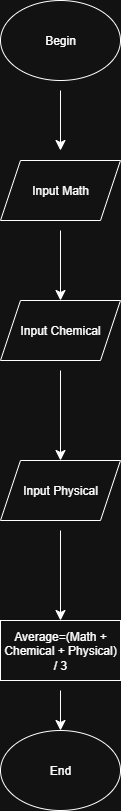

The diagram above was exported from draw.io. Its source (the exported page's mxGraphModel, read from the mxfile embedded in the PNG):
<mxGraphModel dx="1697" dy="893" grid="1" gridSize="10" guides="1" tooltips="1" connect="1" arrows="1" fold="1" page="1" pageScale="1" pageWidth="827" pageHeight="1169" math="0" shadow="0">
  <root>
    <mxCell id="0" />
    <mxCell id="1" parent="0" />
    <mxCell id="92NdalZRNeBff8fwql2M-1" value="Begin" style="ellipse;whiteSpace=wrap;html=1;" parent="1" vertex="1">
      <mxGeometry x="170" y="60" width="120" height="80" as="geometry" />
    </mxCell>
    <mxCell id="92NdalZRNeBff8fwql2M-2" value="" style="endArrow=classic;html=1;rounded=0;fontSize=12;startSize=8;endSize=8;curved=1;" parent="1" edge="1">
      <mxGeometry width="50" height="50" relative="1" as="geometry">
        <mxPoint x="230" y="150" as="sourcePoint" />
        <mxPoint x="230" y="210" as="targetPoint" />
      </mxGeometry>
    </mxCell>
    <mxCell id="92NdalZRNeBff8fwql2M-3" value="Input Math" style="shape=parallelogram;perimeter=parallelogramPerimeter;whiteSpace=wrap;html=1;fixedSize=1;" parent="1" vertex="1">
      <mxGeometry x="170" y="220" width="120" height="60" as="geometry" />
    </mxCell>
    <mxCell id="92NdalZRNeBff8fwql2M-4" value="" style="endArrow=classic;html=1;rounded=0;fontSize=12;startSize=8;endSize=8;curved=1;" parent="1" edge="1">
      <mxGeometry width="50" height="50" relative="1" as="geometry">
        <mxPoint x="230" y="290" as="sourcePoint" />
        <mxPoint x="230" y="360" as="targetPoint" />
      </mxGeometry>
    </mxCell>
    <mxCell id="92NdalZRNeBff8fwql2M-7" value="Input Physical" style="shape=parallelogram;perimeter=parallelogramPerimeter;whiteSpace=wrap;html=1;fixedSize=1;" parent="1" vertex="1">
      <mxGeometry x="170" y="520" width="120" height="60" as="geometry" />
    </mxCell>
    <mxCell id="92NdalZRNeBff8fwql2M-8" value="" style="endArrow=classic;html=1;rounded=0;fontSize=12;startSize=8;endSize=8;curved=1;entryX=0.5;entryY=0;entryDx=0;entryDy=0;" parent="1" target="92NdalZRNeBff8fwql2M-7" edge="1">
      <mxGeometry width="50" height="50" relative="1" as="geometry">
        <mxPoint x="230" y="430" as="sourcePoint" />
        <mxPoint x="280" y="380" as="targetPoint" />
      </mxGeometry>
    </mxCell>
    <mxCell id="92NdalZRNeBff8fwql2M-9" value="End" style="ellipse;whiteSpace=wrap;html=1;" parent="1" vertex="1">
      <mxGeometry x="170" y="790" width="120" height="80" as="geometry" />
    </mxCell>
    <mxCell id="92NdalZRNeBff8fwql2M-10" value="" style="endArrow=classic;html=1;rounded=0;fontSize=12;startSize=8;endSize=8;curved=1;" parent="1" edge="1">
      <mxGeometry width="50" height="50" relative="1" as="geometry">
        <mxPoint x="230" y="590" as="sourcePoint" />
        <mxPoint x="230" y="680" as="targetPoint" />
      </mxGeometry>
    </mxCell>
    <mxCell id="h9hkoX8r8QDo7xB-Hk5a-1" value="Input Chemical" style="shape=parallelogram;perimeter=parallelogramPerimeter;whiteSpace=wrap;html=1;fixedSize=1;" vertex="1" parent="1">
      <mxGeometry x="170" y="360" width="120" height="60" as="geometry" />
    </mxCell>
    <mxCell id="h9hkoX8r8QDo7xB-Hk5a-2" value="Average=(Math + Chemical + Physical) / 3" style="rounded=0;whiteSpace=wrap;html=1;" vertex="1" parent="1">
      <mxGeometry x="170" y="680" width="120" height="60" as="geometry" />
    </mxCell>
    <mxCell id="h9hkoX8r8QDo7xB-Hk5a-4" value="" style="endArrow=classic;html=1;rounded=0;fontSize=12;startSize=8;endSize=8;curved=1;entryX=0.5;entryY=0;entryDx=0;entryDy=0;" edge="1" parent="1" target="92NdalZRNeBff8fwql2M-9">
      <mxGeometry width="50" height="50" relative="1" as="geometry">
        <mxPoint x="230" y="750" as="sourcePoint" />
        <mxPoint x="270" y="700" as="targetPoint" />
      </mxGeometry>
    </mxCell>
  </root>
</mxGraphModel>